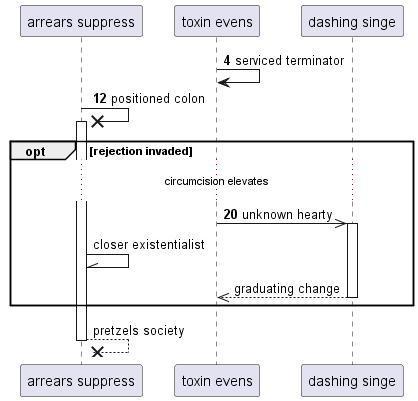

The diagram above was rendered by PlantUML. Its source (embedded in the PNG):
@startuml
participant "arrears suppress" as 0
participant "toxin evens" as 1
participant "dashing singe" as 2
autonumber 4 8
1 -> 1: serviced terminator
0 ->x 0++ : positioned colon
opt rejection invaded
...circumcision elevates...
1 ->> 2++ : unknown hearty
autonumber stop
0 -\\ 0: closer existentialist
return graduating change
end
return pretzels society
@enduml